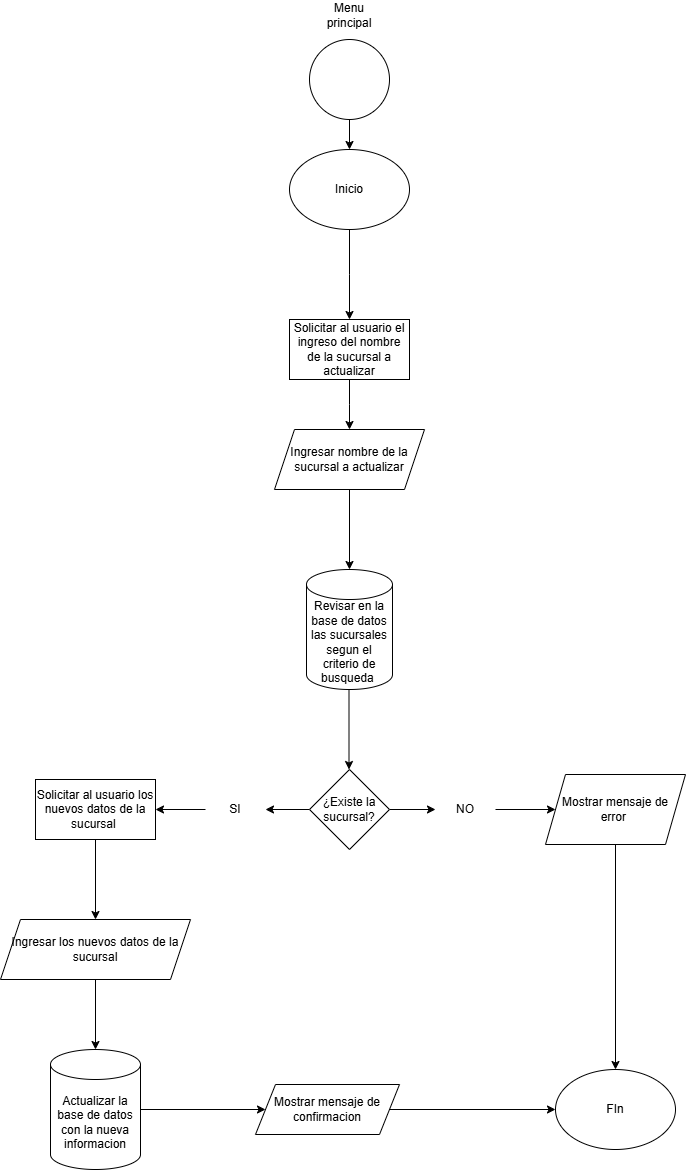

The diagram above was exported from draw.io. Its source (the exported page's mxGraphModel, read from the mxfile embedded in the PNG):
<mxGraphModel dx="1120" dy="1595" grid="1" gridSize="10" guides="1" tooltips="1" connect="1" arrows="1" fold="1" page="1" pageScale="1" pageWidth="827" pageHeight="1169" math="0" shadow="0">
  <root>
    <mxCell id="hhs-H0nDlcytGFyobtV1-0" />
    <mxCell id="hhs-H0nDlcytGFyobtV1-1" parent="hhs-H0nDlcytGFyobtV1-0" />
    <mxCell id="hhs-H0nDlcytGFyobtV1-2" value="" style="edgeStyle=orthogonalEdgeStyle;rounded=0;orthogonalLoop=1;jettySize=auto;html=1;" edge="1" parent="hhs-H0nDlcytGFyobtV1-1" source="hhs-H0nDlcytGFyobtV1-3" target="hhs-H0nDlcytGFyobtV1-6">
      <mxGeometry relative="1" as="geometry" />
    </mxCell>
    <mxCell id="hhs-H0nDlcytGFyobtV1-3" value="" style="ellipse;whiteSpace=wrap;html=1;aspect=fixed;" vertex="1" parent="hhs-H0nDlcytGFyobtV1-1">
      <mxGeometry x="374" y="-1130" width="80" height="80" as="geometry" />
    </mxCell>
    <mxCell id="hhs-H0nDlcytGFyobtV1-4" value="Menu principal" style="text;html=1;align=center;verticalAlign=middle;whiteSpace=wrap;rounded=0;" vertex="1" parent="hhs-H0nDlcytGFyobtV1-1">
      <mxGeometry x="384" y="-1169" width="60" height="30" as="geometry" />
    </mxCell>
    <mxCell id="hhs-H0nDlcytGFyobtV1-5" value="" style="edgeStyle=orthogonalEdgeStyle;rounded=0;orthogonalLoop=1;jettySize=auto;html=1;" edge="1" parent="hhs-H0nDlcytGFyobtV1-1" source="hhs-H0nDlcytGFyobtV1-6">
      <mxGeometry relative="1" as="geometry">
        <mxPoint x="414" y="-850" as="targetPoint" />
      </mxGeometry>
    </mxCell>
    <mxCell id="hhs-H0nDlcytGFyobtV1-6" value="Inicio" style="ellipse;whiteSpace=wrap;html=1;" vertex="1" parent="hhs-H0nDlcytGFyobtV1-1">
      <mxGeometry x="354" y="-1020" width="120" height="80" as="geometry" />
    </mxCell>
    <mxCell id="hhs-H0nDlcytGFyobtV1-7" value="" style="edgeStyle=orthogonalEdgeStyle;rounded=0;orthogonalLoop=1;jettySize=auto;html=1;" edge="1" parent="hhs-H0nDlcytGFyobtV1-1" source="hhs-H0nDlcytGFyobtV1-8">
      <mxGeometry relative="1" as="geometry">
        <mxPoint x="414" y="-740" as="targetPoint" />
      </mxGeometry>
    </mxCell>
    <mxCell id="hhs-H0nDlcytGFyobtV1-8" value="Solicitar al usuario el ingreso del nombre de la sucursal a actualizar" style="rounded=0;whiteSpace=wrap;html=1;" vertex="1" parent="hhs-H0nDlcytGFyobtV1-1">
      <mxGeometry x="354" y="-850" width="120" height="60" as="geometry" />
    </mxCell>
    <mxCell id="hhs-H0nDlcytGFyobtV1-9" value="" style="edgeStyle=orthogonalEdgeStyle;rounded=0;orthogonalLoop=1;jettySize=auto;html=1;" edge="1" parent="hhs-H0nDlcytGFyobtV1-1" source="hhs-H0nDlcytGFyobtV1-10">
      <mxGeometry relative="1" as="geometry">
        <mxPoint x="413.5" y="-400" as="targetPoint" />
      </mxGeometry>
    </mxCell>
    <mxCell id="hhs-H0nDlcytGFyobtV1-10" value="Revisar en la base de datos las sucursales&lt;div&gt;segun el criterio de busqueda&amp;nbsp;&lt;/div&gt;" style="shape=cylinder3;whiteSpace=wrap;html=1;boundedLbl=1;backgroundOutline=1;size=15;" vertex="1" parent="hhs-H0nDlcytGFyobtV1-1">
      <mxGeometry x="371" y="-600" width="86" height="120" as="geometry" />
    </mxCell>
    <mxCell id="hhs-H0nDlcytGFyobtV1-16" value="" style="edgeStyle=orthogonalEdgeStyle;rounded=0;orthogonalLoop=1;jettySize=auto;html=1;" edge="1" parent="hhs-H0nDlcytGFyobtV1-1" source="hhs-H0nDlcytGFyobtV1-17" target="hhs-H0nDlcytGFyobtV1-10">
      <mxGeometry relative="1" as="geometry" />
    </mxCell>
    <mxCell id="hhs-H0nDlcytGFyobtV1-17" value="Ingresar nombre de la sucursal a actualizar" style="shape=parallelogram;perimeter=parallelogramPerimeter;whiteSpace=wrap;html=1;fixedSize=1;" vertex="1" parent="hhs-H0nDlcytGFyobtV1-1">
      <mxGeometry x="339" y="-740" width="150" height="60" as="geometry" />
    </mxCell>
    <mxCell id="B-OUnMEDQ2_s5PUzB9pB-2" value="" style="edgeStyle=orthogonalEdgeStyle;rounded=0;orthogonalLoop=1;jettySize=auto;html=1;" edge="1" parent="hhs-H0nDlcytGFyobtV1-1" source="B-OUnMEDQ2_s5PUzB9pB-0" target="B-OUnMEDQ2_s5PUzB9pB-1">
      <mxGeometry relative="1" as="geometry" />
    </mxCell>
    <mxCell id="B-OUnMEDQ2_s5PUzB9pB-6" value="" style="edgeStyle=orthogonalEdgeStyle;rounded=0;orthogonalLoop=1;jettySize=auto;html=1;" edge="1" parent="hhs-H0nDlcytGFyobtV1-1" source="B-OUnMEDQ2_s5PUzB9pB-0" target="B-OUnMEDQ2_s5PUzB9pB-5">
      <mxGeometry relative="1" as="geometry" />
    </mxCell>
    <mxCell id="B-OUnMEDQ2_s5PUzB9pB-0" value="¿Existe la sucursal?" style="rhombus;whiteSpace=wrap;html=1;" vertex="1" parent="hhs-H0nDlcytGFyobtV1-1">
      <mxGeometry x="374" y="-400" width="80" height="80" as="geometry" />
    </mxCell>
    <mxCell id="B-OUnMEDQ2_s5PUzB9pB-4" value="" style="edgeStyle=orthogonalEdgeStyle;rounded=0;orthogonalLoop=1;jettySize=auto;html=1;" edge="1" parent="hhs-H0nDlcytGFyobtV1-1" source="B-OUnMEDQ2_s5PUzB9pB-1" target="B-OUnMEDQ2_s5PUzB9pB-3">
      <mxGeometry relative="1" as="geometry" />
    </mxCell>
    <mxCell id="B-OUnMEDQ2_s5PUzB9pB-1" value="NO" style="text;html=1;align=center;verticalAlign=middle;whiteSpace=wrap;rounded=0;" vertex="1" parent="hhs-H0nDlcytGFyobtV1-1">
      <mxGeometry x="500" y="-375" width="60" height="30" as="geometry" />
    </mxCell>
    <mxCell id="B-OUnMEDQ2_s5PUzB9pB-19" value="" style="edgeStyle=orthogonalEdgeStyle;rounded=0;orthogonalLoop=1;jettySize=auto;html=1;" edge="1" parent="hhs-H0nDlcytGFyobtV1-1" source="B-OUnMEDQ2_s5PUzB9pB-3" target="B-OUnMEDQ2_s5PUzB9pB-17">
      <mxGeometry relative="1" as="geometry" />
    </mxCell>
    <mxCell id="B-OUnMEDQ2_s5PUzB9pB-3" value="Mostrar mensaje de error&amp;nbsp;" style="shape=parallelogram;perimeter=parallelogramPerimeter;whiteSpace=wrap;html=1;fixedSize=1;" vertex="1" parent="hhs-H0nDlcytGFyobtV1-1">
      <mxGeometry x="610" y="-395" width="140" height="70" as="geometry" />
    </mxCell>
    <mxCell id="B-OUnMEDQ2_s5PUzB9pB-8" value="" style="edgeStyle=orthogonalEdgeStyle;rounded=0;orthogonalLoop=1;jettySize=auto;html=1;" edge="1" parent="hhs-H0nDlcytGFyobtV1-1" source="B-OUnMEDQ2_s5PUzB9pB-5" target="B-OUnMEDQ2_s5PUzB9pB-7">
      <mxGeometry relative="1" as="geometry" />
    </mxCell>
    <mxCell id="B-OUnMEDQ2_s5PUzB9pB-5" value="SI" style="text;html=1;align=center;verticalAlign=middle;whiteSpace=wrap;rounded=0;" vertex="1" parent="hhs-H0nDlcytGFyobtV1-1">
      <mxGeometry x="270" y="-375" width="60" height="30" as="geometry" />
    </mxCell>
    <mxCell id="B-OUnMEDQ2_s5PUzB9pB-10" value="" style="edgeStyle=orthogonalEdgeStyle;rounded=0;orthogonalLoop=1;jettySize=auto;html=1;" edge="1" parent="hhs-H0nDlcytGFyobtV1-1" source="B-OUnMEDQ2_s5PUzB9pB-7" target="B-OUnMEDQ2_s5PUzB9pB-9">
      <mxGeometry relative="1" as="geometry" />
    </mxCell>
    <mxCell id="B-OUnMEDQ2_s5PUzB9pB-7" value="Solicitar al usuario los nuevos datos de la sucursal&amp;nbsp;" style="whiteSpace=wrap;html=1;" vertex="1" parent="hhs-H0nDlcytGFyobtV1-1">
      <mxGeometry x="100" y="-390" width="120" height="60" as="geometry" />
    </mxCell>
    <mxCell id="B-OUnMEDQ2_s5PUzB9pB-12" value="" style="edgeStyle=orthogonalEdgeStyle;rounded=0;orthogonalLoop=1;jettySize=auto;html=1;" edge="1" parent="hhs-H0nDlcytGFyobtV1-1" source="B-OUnMEDQ2_s5PUzB9pB-9" target="B-OUnMEDQ2_s5PUzB9pB-11">
      <mxGeometry relative="1" as="geometry" />
    </mxCell>
    <mxCell id="B-OUnMEDQ2_s5PUzB9pB-9" value="Ingresar los nuevos datos de la sucursal" style="shape=parallelogram;perimeter=parallelogramPerimeter;whiteSpace=wrap;html=1;fixedSize=1;" vertex="1" parent="hhs-H0nDlcytGFyobtV1-1">
      <mxGeometry x="65" y="-250" width="190" height="60" as="geometry" />
    </mxCell>
    <mxCell id="B-OUnMEDQ2_s5PUzB9pB-16" value="" style="edgeStyle=orthogonalEdgeStyle;rounded=0;orthogonalLoop=1;jettySize=auto;html=1;" edge="1" parent="hhs-H0nDlcytGFyobtV1-1" source="B-OUnMEDQ2_s5PUzB9pB-11" target="B-OUnMEDQ2_s5PUzB9pB-15">
      <mxGeometry relative="1" as="geometry" />
    </mxCell>
    <mxCell id="B-OUnMEDQ2_s5PUzB9pB-11" value="Actualizar la base de datos con la nueva informacion" style="shape=cylinder3;whiteSpace=wrap;html=1;boundedLbl=1;backgroundOutline=1;size=15;" vertex="1" parent="hhs-H0nDlcytGFyobtV1-1">
      <mxGeometry x="115" y="-120" width="90" height="120" as="geometry" />
    </mxCell>
    <mxCell id="B-OUnMEDQ2_s5PUzB9pB-18" value="" style="edgeStyle=orthogonalEdgeStyle;rounded=0;orthogonalLoop=1;jettySize=auto;html=1;" edge="1" parent="hhs-H0nDlcytGFyobtV1-1" source="B-OUnMEDQ2_s5PUzB9pB-15" target="B-OUnMEDQ2_s5PUzB9pB-17">
      <mxGeometry relative="1" as="geometry" />
    </mxCell>
    <mxCell id="B-OUnMEDQ2_s5PUzB9pB-15" value="Mostrar mensaje de confirmacion" style="shape=parallelogram;perimeter=parallelogramPerimeter;whiteSpace=wrap;html=1;fixedSize=1;" vertex="1" parent="hhs-H0nDlcytGFyobtV1-1">
      <mxGeometry x="320" y="-85" width="144" height="50" as="geometry" />
    </mxCell>
    <mxCell id="B-OUnMEDQ2_s5PUzB9pB-17" value="FIn" style="ellipse;whiteSpace=wrap;html=1;" vertex="1" parent="hhs-H0nDlcytGFyobtV1-1">
      <mxGeometry x="620" y="-100" width="120" height="80" as="geometry" />
    </mxCell>
  </root>
</mxGraphModel>